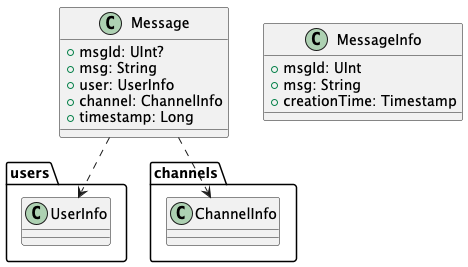

The diagram above was rendered by PlantUML. Its source (embedded in the PNG):
@startuml
class Message
{
    + msgId: UInt?
    + msg: String
    + user: UserInfo
    + channel: ChannelInfo
    + timestamp: Long
}

class MessageInfo
{
    + msgId: UInt
    + msg: String
    + creationTime: Timestamp
}

namespace users {
    class UserInfo
}

namespace channels {
    class ChannelInfo
}

Message ..> UserInfo
Message ..> ChannelInfo

@enduml